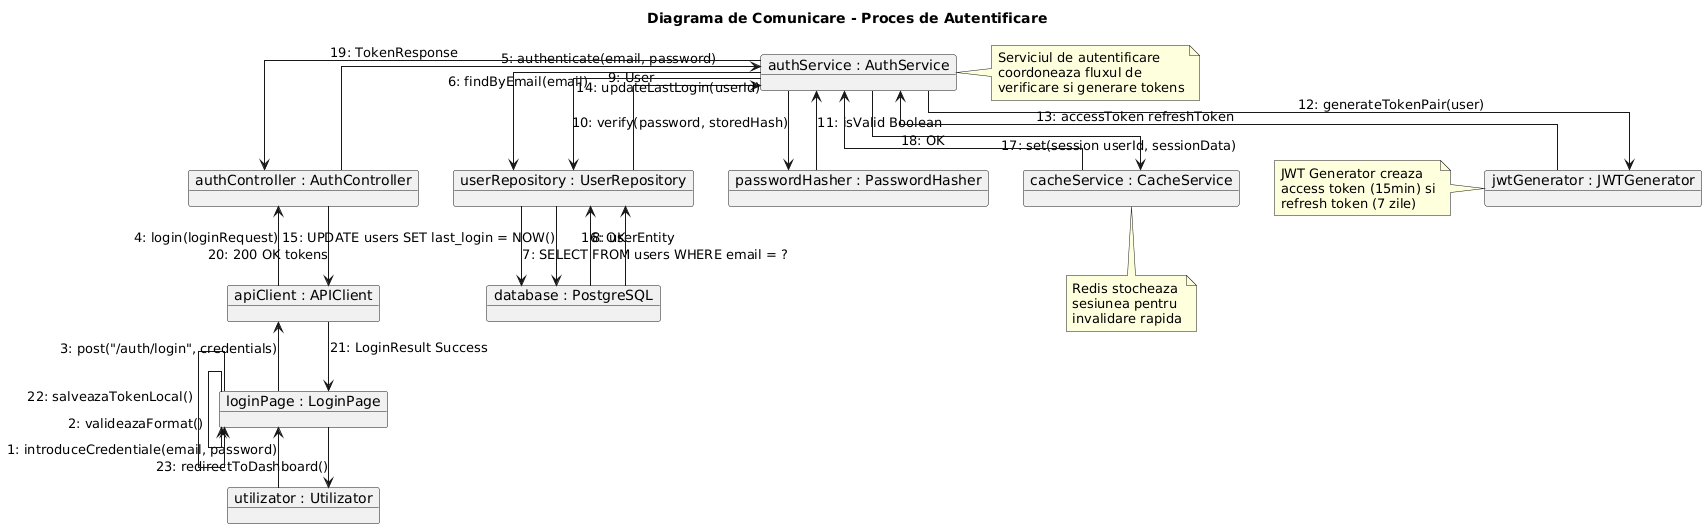

The diagram above was rendered by PlantUML. Its source (embedded in the PNG):
@startuml
title Diagrama de Comunicare - Proces de Autentificare

skinparam packageStyle rectangle
skinparam linetype ortho

object "utilizator : Utilizator" as User
object "loginPage : LoginPage" as LoginPage
object "apiClient : APIClient" as APIClient
object "authController : AuthController" as AuthController
object "authService : AuthService" as AuthService
object "userRepository : UserRepository" as UserRepo
object "jwtGenerator : JWTGenerator" as JWT
object "passwordHasher : PasswordHasher" as Hasher
object "cacheService : CacheService" as Cache
object "database : PostgreSQL" as DB

User --> LoginPage : 1: introduceCredentiale(email, password)
LoginPage --> LoginPage : 2: valideazaFormat()
LoginPage --> APIClient : 3: post("/auth/login", credentials)
APIClient --> AuthController : 4: login(loginRequest)
AuthController --> AuthService : 5: authenticate(email, password)

AuthService --> UserRepo : 6: findByEmail(email)
UserRepo --> DB : 7: SELECT FROM users WHERE email = ?
DB --> UserRepo : 8: userEntity
UserRepo --> AuthService : 9: User

AuthService --> Hasher : 10: verify(password, storedHash)
Hasher --> AuthService : 11: isValid Boolean

AuthService --> JWT : 12: generateTokenPair(user)
JWT --> AuthService : 13: accessToken refreshToken

AuthService --> UserRepo : 14: updateLastLogin(userId)
UserRepo --> DB : 15: UPDATE users SET last_login = NOW()
DB --> UserRepo : 16: OK

AuthService --> Cache : 17: set(session userId, sessionData)
Cache --> AuthService : 18: OK

AuthService --> AuthController : 19: TokenResponse
AuthController --> APIClient : 20: 200 OK tokens
APIClient --> LoginPage : 21: LoginResult Success
LoginPage --> LoginPage : 22: salveazaTokenLocal()
LoginPage --> User : 23: redirectToDashboard()

note right of AuthService
  Serviciul de autentificare
  coordoneaza fluxul de
  verificare si generare tokens
end note

note left of JWT
  JWT Generator creaza
  access token (15min) si
  refresh token (7 zile)
end note

note bottom of Cache
  Redis stocheaza
  sesiunea pentru
  invalidare rapida
end note
@enduml